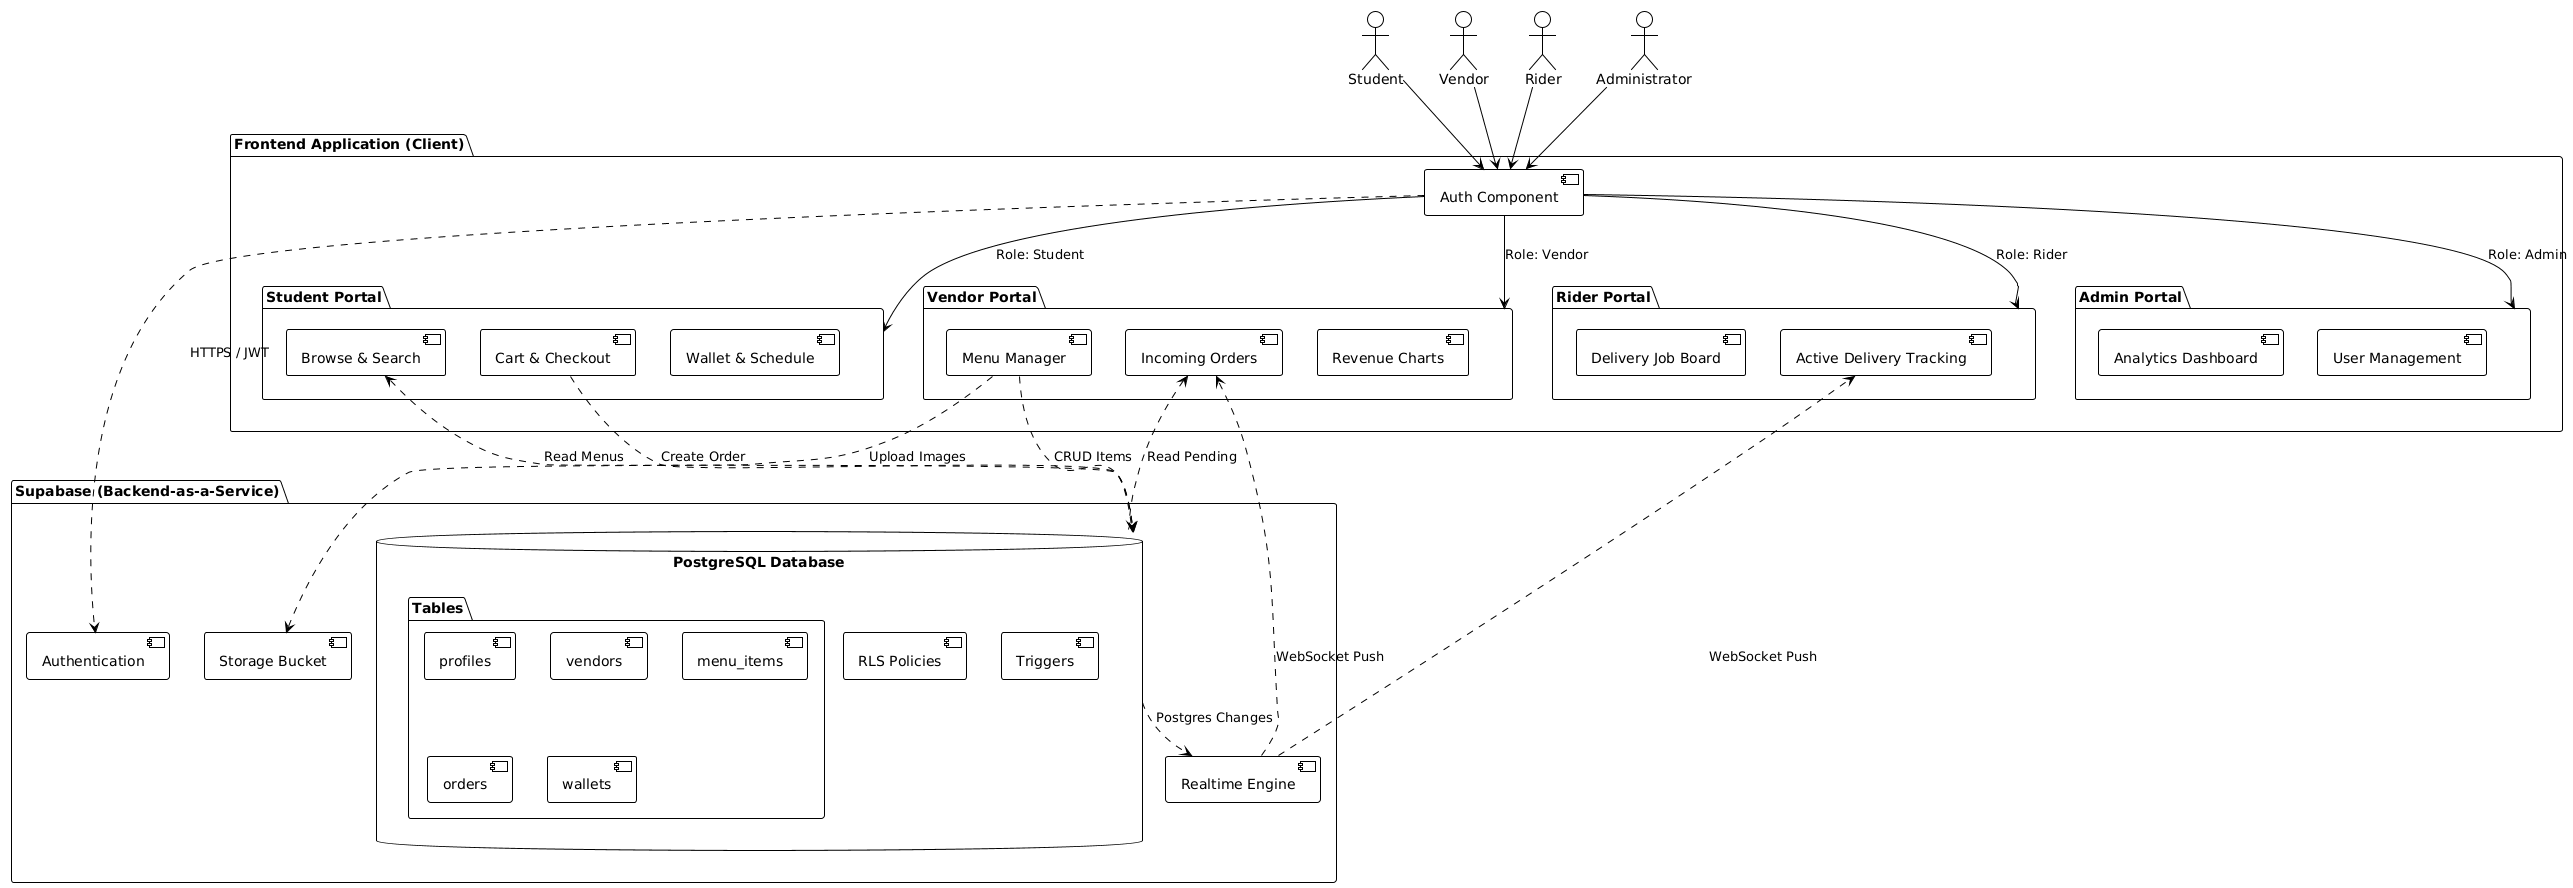

The diagram above was rendered by PlantUML. Its source (embedded in the PNG):
@startuml
!theme plain
skinparam componentStyle uml2

actor "Student" as Student
actor "Vendor" as Vendor
actor "Rider" as Rider
actor "Administrator" as Admin

package "Frontend Application (Client)" {
    [Auth Component] as AuthComp
    
    package "Student Portal" {
        [Browse & Search]
        [Cart & Checkout]
        [Wallet & Schedule]
    }
    
    package "Vendor Portal" {
        [Menu Manager]
        [Incoming Orders]
        [Revenue Charts]
    }
    
    package "Rider Portal" {
        [Delivery Job Board]
        [Active Delivery Tracking]
    }
    
    package "Admin Portal" {
        [Analytics Dashboard]
        [User Management]
    }
}

package "Supabase (Backend-as-a-Service)" {
    component "Authentication" as SupaAuth
    component "Realtime Engine" as Realtime
    component "Storage Bucket" as Storage
    
    database "PostgreSQL Database" as DB {
        folder "Tables" {
            [profiles]
            [vendors]
            [menu_items]
            [orders]
            [wallets]
        }
        
        [RLS Policies]
        [Triggers]
    }
}

' Relationships
Student --> AuthComp
Vendor --> AuthComp
Rider --> AuthComp
Admin --> AuthComp

AuthComp --> [Student Portal] : "Role: Student"
AuthComp --> [Vendor Portal] : "Role: Vendor"
AuthComp --> [Rider Portal] : "Role: Rider"
AuthComp --> [Admin Portal] : "Role: Admin"

AuthComp ..> SupaAuth : "HTTPS / JWT"

[Browse & Search] <..> DB : "Read Menus"
[Cart & Checkout] ..> DB : "Create Order"
[Menu Manager] ..> DB : "CRUD Items"
[Incoming Orders] <.. DB : "Read Pending"

DB ..> Realtime : "Postgres Changes"
Realtime ..> [Incoming Orders] : "WebSocket Push"
Realtime ..> [Active Delivery Tracking] : "WebSocket Push"

[Menu Manager] ..> Storage : "Upload Images"
@enduml